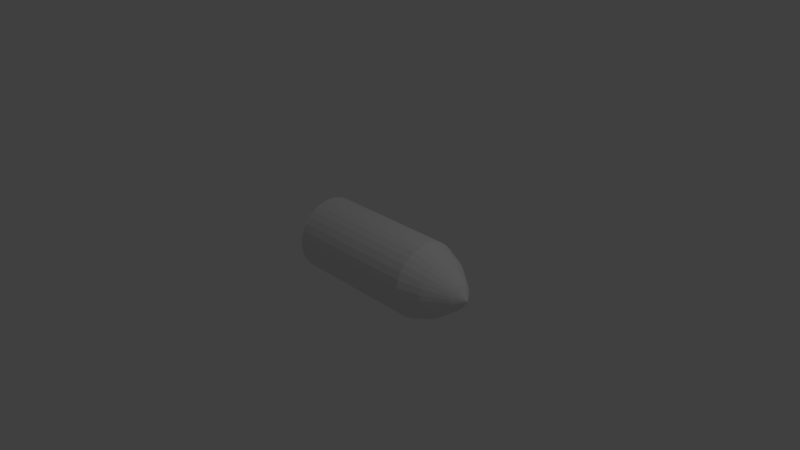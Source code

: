 # Source: bullet.blend  (saved by Blender 2.75.0; exported with 4.5.12 LTS)
import bpy
from mathutils import Matrix  # noqa: F401  (used for matrix-valued properties, if any)

bpy.ops.wm.read_factory_settings(use_empty=True)
scene = bpy.context.scene
scene.name = 'Scene'

# ---- collections
col_collection_1 = bpy.data.collections.new('Collection 1'); scene.collection.children.link(col_collection_1)

# ---- world
world_world = bpy.data.worlds.new('World'); scene.world = world_world
world_world.color = (0.05088, 0.05088, 0.05088)
world_world.use_sun_shadow = False
world_world.sun_shadow_jitter_overblur = 0.0
world_world.cycles.sampling_method = 'MANUAL'
world_world.cycles.sample_map_resolution = 256

# ---- cameras
cam_camera = bpy.data.cameras.new('Camera')
cam_camera.clip_end = 100.0
cam_camera.lens = 35.0
cam_camera.sensor_width = 32.0
cam_camera.sensor_height = 18.0
cam_camera.ortho_scale = 7.314
cam_camera.dof.focus_distance = 0.0
cam_camera.dof.aperture_fstop = 128.0

# ---- lights
light_lamp = bpy.data.lights.new('Lamp', 'POINT')
light_lamp.transmission_factor = 0.0
light_lamp.cutoff_distance = 30.0
light_lamp.energy = 100.0
light_lamp.shadow_buffer_clip_start = 1.001
light_lamp.shadow_soft_size = 0.1
light_lamp.shadow_maximum_resolution = 0.006
light_lamp.use_absolute_resolution = True
light_lamp.cycles.use_multiple_importance_sampling = False

# ---- meshes
me_circle = bpy.data.meshes.new('Circle')
me_circle.from_pydata([(0.0, 1.0, -1.382), (-0.1951, 0.9808, -1.382), (-0.3827, 0.9239, -1.382), (-0.5556, 0.8315, -1.382), (-0.7071, 0.7071, -1.382), (-0.8315, 0.5556, -1.382), (-0.9239, 0.3827, -1.382), (-0.9808, 0.1951, -1.382), (-1.0, 7.55e-08, -1.382), (-0.9808, -0.1951, -1.382), (-0.9239, -0.3827, -1.382), (-0.8315, -0.5556, -1.382), (-0.7071, -0.7071, -1.382), (-0.5556, -0.8315, -1.382), (-0.3827, -0.9239, -1.382), (-0.1951, -0.9808, -1.382), (3.258e-07, -1.0, -1.382), (0.1951, -0.9808, -1.382), (0.3827, -0.9239, -1.382), (0.5556, -0.8315, -1.382), (0.7071, -0.7071, -1.382), (0.8315, -0.5556, -1.382), (0.9239, -0.3827, -1.382), (0.9808, -0.1951, -1.382), (1.0, 9.656e-07, -1.382), (0.9808, 0.1951, -1.382), (0.9239, 0.3827, -1.382), (0.8315, 0.5556, -1.382), (0.7071, 0.7071, -1.382), (0.5556, 0.8315, -1.382), (0.3827, 0.9239, -1.382), (0.1951, 0.9808, -1.382), (0.0, 1.0, 1.529), (-0.1951, 0.9808, 1.529), (-0.3827, 0.9239, 1.529), (-0.5556, 0.8315, 1.529), (-0.7071, 0.7071, 1.529), (-0.8315, 0.5556, 1.529), (-0.9239, 0.3827, 1.529), (-0.9808, 0.1951, 1.529), (-1.0, 7.55e-08, 1.529), (-0.9808, -0.1951, 1.529), (-0.9239, -0.3827, 1.529), (-0.8315, -0.5556, 1.529), (-0.7071, -0.7071, 1.529), (-0.5556, -0.8315, 1.529), (-0.3827, -0.9239, 1.529), (-0.1951, -0.9808, 1.529), (3.258e-07, -1.0, 1.529), (0.1951, -0.9808, 1.529), (0.3827, -0.9239, 1.529), (0.5556, -0.8315, 1.529), (0.7071, -0.7071, 1.529), (0.8315, -0.5556, 1.529), (0.9239, -0.3827, 1.529), (0.9808, -0.1951, 1.529), (1.0, 9.656e-07, 1.529), (0.9808, 0.1951, 1.529), (0.9239, 0.3827, 1.529), (0.8315, 0.5556, 1.529), (0.7071, 0.7071, 1.529), (0.5556, 0.8315, 1.529), (0.3827, 0.9239, 1.529), (0.1951, 0.9808, 1.529), (-8.765e-08, 0.7675, 1.987), (-0.1497, 0.7528, 1.987), (-0.2937, 0.7091, 1.987), (-0.4264, 0.6382, 1.987), (-0.5427, 0.5427, 1.987), (-0.6382, 0.4264, 1.987), (-0.7091, 0.2937, 1.987), (-0.7528, 0.1497, 1.987), (-0.7675, 1.242e-07, 1.987), (-0.7528, -0.1497, 1.987), (-0.7091, -0.2937, 1.987), (-0.6382, -0.4264, 1.987), (-0.5427, -0.5427, 1.987), (-0.4264, -0.6382, 1.987), (-0.2937, -0.7091, 1.987), (-0.1497, -0.7528, 1.987), (1.624e-07, -0.7675, 1.987), (0.1497, -0.7528, 1.987), (0.2937, -0.7091, 1.987), (0.4264, -0.6382, 1.987), (0.5427, -0.5427, 1.987), (0.6382, -0.4264, 1.987), (0.7091, -0.2937, 1.987), (0.7528, -0.1497, 1.987), (0.7675, 8.074e-07, 1.987), (0.7528, 0.1497, 1.987), (0.7091, 0.2937, 1.987), (0.6382, 0.4264, 1.987), (0.5427, 0.5427, 1.987), (0.4264, 0.6382, 1.987), (0.2937, 0.7091, 1.987), (0.1497, 0.7528, 1.987), (-2.323e-07, 0.343, 2.433), (-0.06692, 0.3364, 2.433), (-0.1313, 0.3169, 2.433), (-0.1906, 0.2852, 2.433), (-0.2426, 0.2426, 2.433), (-0.2852, 0.1906, 2.433), (-0.3169, 0.1313, 2.433), (-0.3364, 0.06692, 2.433), (-0.343, 2.286e-07, 2.433), (-0.3364, -0.06692, 2.433), (-0.3169, -0.1313, 2.433), (-0.2852, -0.1906, 2.433), (-0.2426, -0.2426, 2.433), (-0.1906, -0.2852, 2.433), (-0.1313, -0.3169, 2.433), (-0.06692, -0.3364, 2.433), (-1.205e-07, -0.343, 2.433), (0.06692, -0.3364, 2.433), (0.1313, -0.3169, 2.433), (0.1906, -0.2852, 2.433), (0.2426, -0.2426, 2.433), (0.2852, -0.1906, 2.433), (0.3169, -0.1313, 2.433), (0.3364, -0.06692, 2.433), (0.343, 5.339e-07, 2.433), (0.3364, 0.06692, 2.433), (0.3169, 0.1313, 2.433), (0.2852, 0.1906, 2.433), (0.2426, 0.2426, 2.433), (0.1906, 0.2852, 2.433), (0.1313, 0.3169, 2.433), (0.06692, 0.3364, 2.433), (-3.062e-07, 3.055e-07, 2.647)], [], [(54, 55, 87, 86), (14, 15, 47, 46), (1, 2, 34, 33), (28, 29, 61, 60), (15, 16, 48, 47), (2, 3, 35, 34), (29, 30, 62, 61), (16, 17, 49, 48), (3, 4, 36, 35), (30, 31, 63, 62), (17, 18, 50, 49), (4, 5, 37, 36), (31, 0, 32, 63), (18, 19, 51, 50), (5, 6, 38, 37), (19, 20, 52, 51), (6, 7, 39, 38), (20, 21, 53, 52), (7, 8, 40, 39), (21, 22, 54, 53), (8, 9, 41, 40), (22, 23, 55, 54), (9, 10, 42, 41), (23, 24, 56, 55), (10, 11, 43, 42), (24, 25, 57, 56), (11, 12, 44, 43), (25, 26, 58, 57), (12, 13, 45, 44), (26, 27, 59, 58), (13, 14, 46, 45), (0, 1, 33, 32), (27, 28, 60, 59), (89, 90, 122, 121), (41, 42, 74, 73), (55, 56, 88, 87), (42, 43, 75, 74), (56, 57, 89, 88), (43, 44, 76, 75), (57, 58, 90, 89), (44, 45, 77, 76), (58, 59, 91, 90), (45, 46, 78, 77), (32, 33, 65, 64), (59, 60, 92, 91), (46, 47, 79, 78), (33, 34, 66, 65), (60, 61, 93, 92), (47, 48, 80, 79), (34, 35, 67, 66), (61, 62, 94, 93), (48, 49, 81, 80), (35, 36, 68, 67), (62, 63, 95, 94), (49, 50, 82, 81), (36, 37, 69, 68), (63, 32, 64, 95), (50, 51, 83, 82), (37, 38, 70, 69), (51, 52, 84, 83), (38, 39, 71, 70), (52, 53, 85, 84), (39, 40, 72, 71), (53, 54, 86, 85), (40, 41, 73, 72), (76, 77, 109, 108), (90, 91, 123, 122), (77, 78, 110, 109), (64, 65, 97, 96), (91, 92, 124, 123), (78, 79, 111, 110), (65, 66, 98, 97), (92, 93, 125, 124), (79, 80, 112, 111), (66, 67, 99, 98), (93, 94, 126, 125), (80, 81, 113, 112), (67, 68, 100, 99), (94, 95, 127, 126), (81, 82, 114, 113), (68, 69, 101, 100), (95, 64, 96, 127), (82, 83, 115, 114), (69, 70, 102, 101), (83, 84, 116, 115), (70, 71, 103, 102), (84, 85, 117, 116), (71, 72, 104, 103), (85, 86, 118, 117), (72, 73, 105, 104), (86, 87, 119, 118), (73, 74, 106, 105), (87, 88, 120, 119), (74, 75, 107, 106), (88, 89, 121, 120), (75, 76, 108, 107), (1, 0, 31, 30, 29, 28, 27, 26, 25, 24, 23, 22, 21, 20, 19, 18, 17, 16, 15, 14, 13, 12, 11, 10, 9, 8, 7, 6, 5, 4, 3, 2), (124, 125, 128), (111, 112, 128), (98, 99, 128), (125, 126, 128), (112, 113, 128), (99, 100, 128), (126, 127, 128), (113, 114, 128), (100, 101, 128), (127, 96, 128), (114, 115, 128), (101, 102, 128), (115, 116, 128), (102, 103, 128), (116, 117, 128), (103, 104, 128), (117, 118, 128), (104, 105, 128), (118, 119, 128), (105, 106, 128), (119, 120, 128), (106, 107, 128), (120, 121, 128), (107, 108, 128), (121, 122, 128), (108, 109, 128), (122, 123, 128), (109, 110, 128), (96, 97, 128), (123, 124, 128), (110, 111, 128), (97, 98, 128)])
me_circle.use_remesh_preserve_volume = False
me_circle.use_remesh_preserve_attributes = False
me_circle.use_mirror_vertex_groups = False
me_circle.update()

# ---- objects
ob_circle = bpy.data.objects.new('Circle', me_circle)
ob_lamp = bpy.data.objects.new('Lamp', light_lamp)
ob_camera = bpy.data.objects.new('Camera', cam_camera)

# ---- transforms, parenting, visibility, modifiers, constraints
ob_circle.location = (0.0, 0.0, 0.0)
ob_circle.rotation_euler = (0.0, 1.571, 0.0)
ob_circle.scale = (0.5, 0.5, 0.6206)
ob_circle.lineart.crease_threshold = 0.0
ob_lamp.location = (4.076, 1.005, 5.904)
ob_lamp.rotation_euler = (0.6503, 0.05522, 1.866)
ob_lamp.lock_rotations_4d = False
ob_lamp.empty_display_type = 'ARROWS'
ob_lamp.color = (0.0, 0.0, 0.0, 0.0)
ob_lamp.lineart.crease_threshold = 0.0
ob_camera.location = (7.481, -6.508, 5.344)
ob_camera.rotation_euler = (1.109, 0.01082, 0.8149)
ob_camera.lock_rotations_4d = False
ob_camera.empty_display_type = 'ARROWS'
ob_camera.color = (0.0, 0.0, 0.0, 0.0)
ob_camera.display_type = 'WIRE'
ob_camera.lineart.crease_threshold = 0.0

# ---- collection membership
col_collection_1.objects.link(ob_circle)
col_collection_1.objects.link(ob_lamp)
col_collection_1.objects.link(ob_camera)

# ---- scene / render settings (as saved in the file)
scene.camera = ob_camera
scene.frame_start = 1; scene.frame_end = 250; scene.frame_set(1)
scene.render.engine = 'BLENDER_EEVEE_NEXT'
scene.render.resolution_percentage = 50
scene.render.dither_intensity = 0.0
scene.cycles.use_denoising = False
scene.cycles.samples = 10
scene.cycles.sampling_pattern = 'TABULATED_SOBOL'
scene.cycles.light_sampling_threshold = 0.0
scene.cycles.use_adaptive_sampling = False
scene.cycles.use_light_tree = False
scene.cycles.blur_glossy = 0.0
scene.cycles.pixel_filter_type = 'GAUSSIAN'
scene.cycles.sample_clamp_indirect = 0.0
scene.view_settings.view_transform = 'Standard'
bpy.context.view_layer.update()
